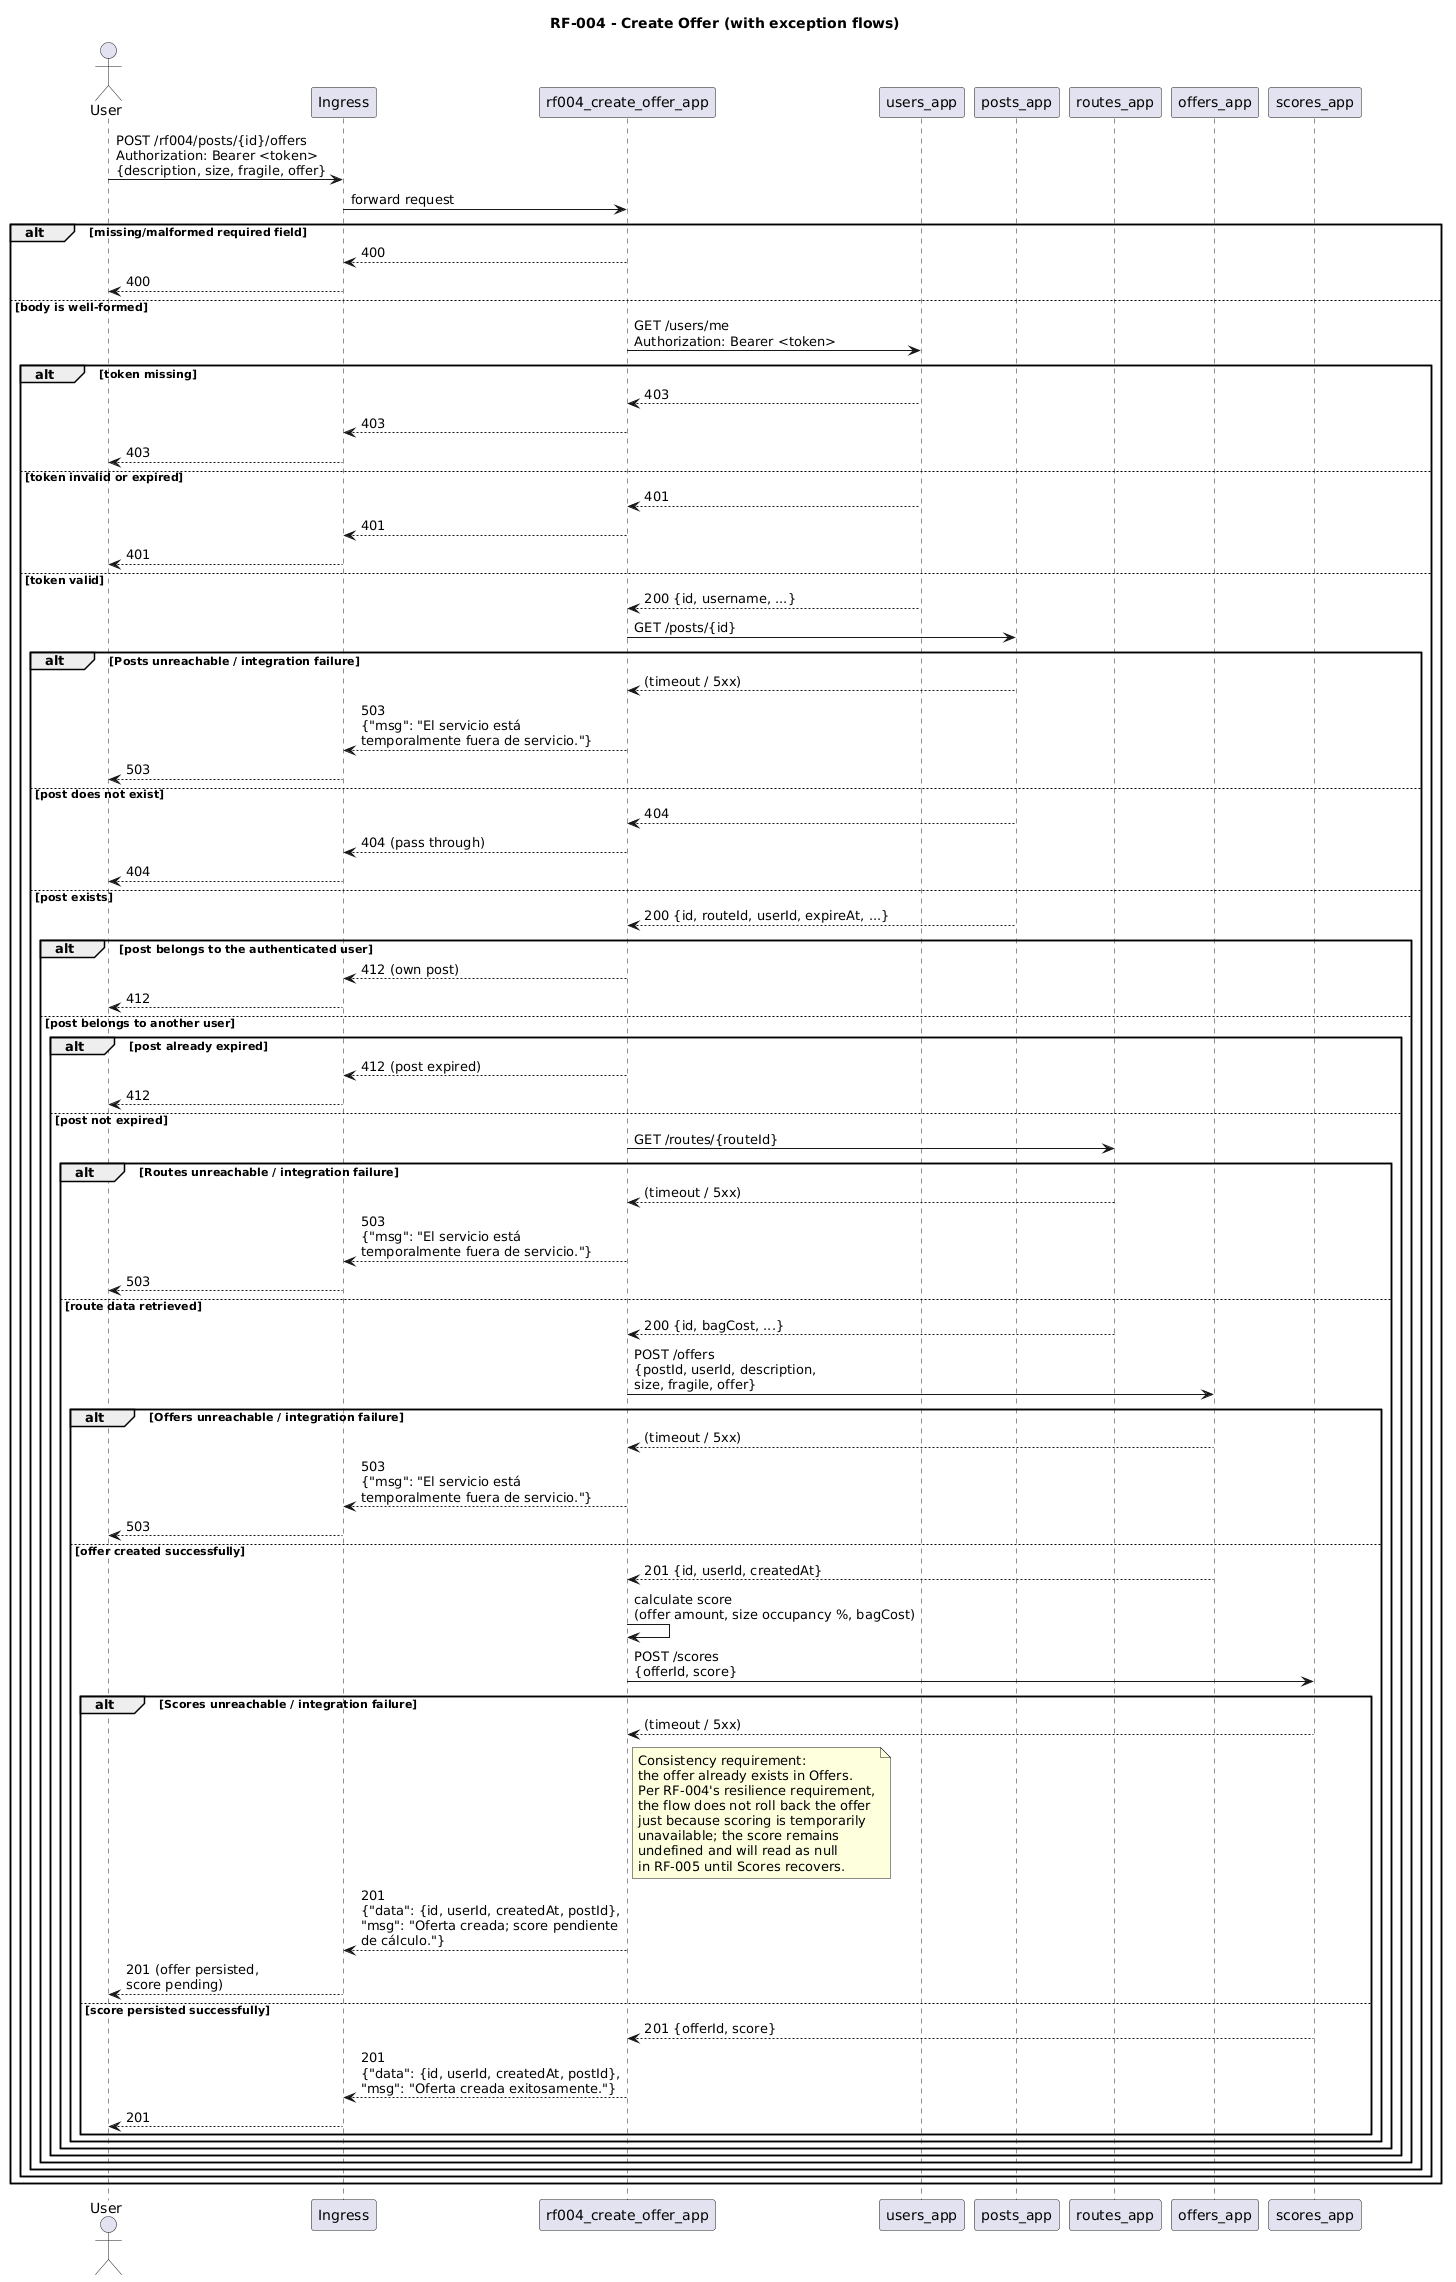

The diagram above was rendered by PlantUML. Its source (embedded in the PNG):
@startuml rf004-sequence

title RF-004 - Create Offer (with exception flows)

actor "User" as User
participant "Ingress" as Ingress
participant "rf004_create_offer_app" as RF004
participant "users_app" as Users
participant "posts_app" as Posts
participant "routes_app" as Routes
participant "offers_app" as Offers
participant "scores_app" as Scores

User -> Ingress : POST /rf004/posts/{id}/offers\nAuthorization: Bearer <token>\n{description, size, fragile, offer}
Ingress -> RF004 : forward request

' ---------- Request validation ----------
alt missing/malformed required field
  RF004 --> Ingress : 400
  Ingress --> User : 400
else body is well-formed
  ' ---------- Authentication ----------
  RF004 -> Users : GET /users/me\nAuthorization: Bearer <token>

  alt token missing
    Users --> RF004 : 403
    RF004 --> Ingress : 403
    Ingress --> User : 403
  else token invalid or expired
    Users --> RF004 : 401
    RF004 --> Ingress : 401
    Ingress --> User : 401
  else token valid
    Users --> RF004 : 200 {id, username, ...}

    ' ---------- Post existence check ----------
    RF004 -> Posts : GET /posts/{id}

    alt Posts unreachable / integration failure
      Posts --> RF004 : (timeout / 5xx)
      RF004 --> Ingress : 503\n{"msg": "El servicio está\ntemporalmente fuera de servicio."}
      Ingress --> User : 503
    else post does not exist
      Posts --> RF004 : 404
      RF004 --> Ingress : 404 (pass through)
      Ingress --> User : 404
    else post exists
      Posts --> RF004 : 200 {id, routeId, userId, expireAt, ...}

      alt post belongs to the authenticated user
        RF004 --> Ingress : 412 (own post)
        Ingress --> User : 412
      else post belongs to another user

        alt post already expired
          RF004 --> Ingress : 412 (post expired)
          Ingress --> User : 412
        else post not expired

          ' ---------- Route data for score calculation ----------
          RF004 -> Routes : GET /routes/{routeId}

          alt Routes unreachable / integration failure
            Routes --> RF004 : (timeout / 5xx)
            RF004 --> Ingress : 503\n{"msg": "El servicio está\ntemporalmente fuera de servicio."}
            Ingress --> User : 503
          else route data retrieved
            Routes --> RF004 : 200 {id, bagCost, ...}

            ' ---------- Offer creation ----------
            RF004 -> Offers : POST /offers\n{postId, userId, description,\nsize, fragile, offer}

            alt Offers unreachable / integration failure
              Offers --> RF004 : (timeout / 5xx)
              RF004 --> Ingress : 503\n{"msg": "El servicio está\ntemporalmente fuera de servicio."}
              Ingress --> User : 503
            else offer created successfully
              Offers --> RF004 : 201 {id, userId, createdAt}

              ' ---------- Score calculation & persistence ----------
              RF004 -> RF004 : calculate score\n(offer amount, size occupancy %, bagCost)
              RF004 -> Scores : POST /scores\n{offerId, score}

              alt Scores unreachable / integration failure
                Scores --> RF004 : (timeout / 5xx)
                note right of RF004
                  Consistency requirement:
                  the offer already exists in Offers.
                  Per RF-004's resilience requirement,
                  the flow does not roll back the offer
                  just because scoring is temporarily
                  unavailable; the score remains
                  undefined and will read as null
                  in RF-005 until Scores recovers.
                end note
                RF004 --> Ingress : 201\n{"data": {id, userId, createdAt, postId},\n"msg": "Oferta creada; score pendiente\nde cálculo."}
                Ingress --> User : 201 (offer persisted,\nscore pending)
              else score persisted successfully
                Scores --> RF004 : 201 {offerId, score}
                RF004 --> Ingress : 201\n{"data": {id, userId, createdAt, postId},\n"msg": "Oferta creada exitosamente."}
                Ingress --> User : 201
              end
            end
          end
        end
      end
    end
  end
end

@enduml